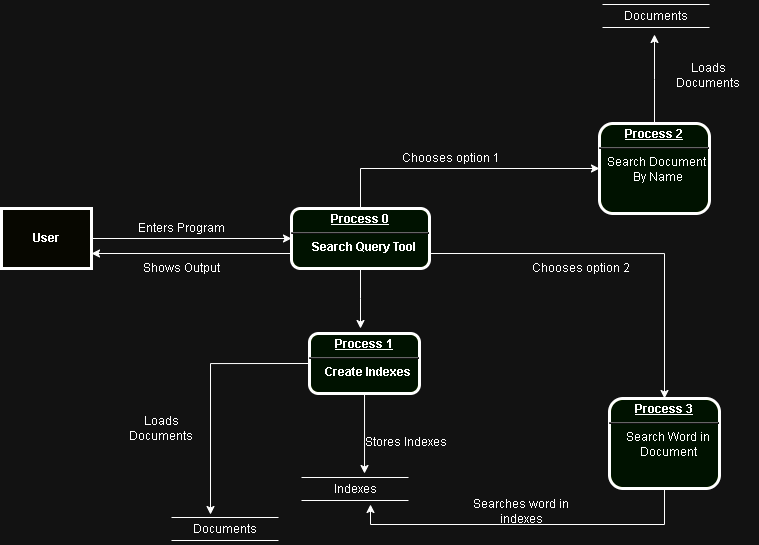

The diagram above was exported from draw.io. Its source (the exported page's mxGraphModel, read from the mxfile embedded in the PNG):
<mxGraphModel dx="1235" dy="614" grid="1" gridSize="10" guides="1" tooltips="1" connect="1" arrows="1" fold="1" page="1" pageScale="1" pageWidth="826" pageHeight="1169" background="none" math="0" shadow="0">
  <root>
    <mxCell id="0" />
    <mxCell id="1" parent="0" />
    <mxCell id="IF1lNr4U1DL2M3yr69Iq-112" style="edgeStyle=orthogonalEdgeStyle;rounded=0;orthogonalLoop=1;jettySize=auto;html=1;entryX=0;entryY=0.5;entryDx=0;entryDy=0;" edge="1" parent="1" source="2" target="IF1lNr4U1DL2M3yr69Iq-103">
      <mxGeometry relative="1" as="geometry">
        <Array as="points">
          <mxPoint x="409" y="314" />
        </Array>
      </mxGeometry>
    </mxCell>
    <mxCell id="IF1lNr4U1DL2M3yr69Iq-113" style="edgeStyle=orthogonalEdgeStyle;rounded=0;orthogonalLoop=1;jettySize=auto;html=1;exitX=1;exitY=0.75;exitDx=0;exitDy=0;entryX=0.5;entryY=0;entryDx=0;entryDy=0;" edge="1" parent="1" source="2" target="IF1lNr4U1DL2M3yr69Iq-109">
      <mxGeometry relative="1" as="geometry" />
    </mxCell>
    <mxCell id="IF1lNr4U1DL2M3yr69Iq-114" style="edgeStyle=orthogonalEdgeStyle;rounded=0;orthogonalLoop=1;jettySize=auto;html=1;" edge="1" parent="1" source="2">
      <mxGeometry relative="1" as="geometry">
        <mxPoint x="409" y="474" as="targetPoint" />
      </mxGeometry>
    </mxCell>
    <mxCell id="IF1lNr4U1DL2M3yr69Iq-118" style="edgeStyle=orthogonalEdgeStyle;rounded=0;orthogonalLoop=1;jettySize=auto;html=1;exitX=0;exitY=0.75;exitDx=0;exitDy=0;entryX=1;entryY=0.75;entryDx=0;entryDy=0;" edge="1" parent="1" source="2" target="4">
      <mxGeometry relative="1" as="geometry" />
    </mxCell>
    <mxCell id="2" value="&lt;p style=&quot;margin: 0px; margin-top: 4px; text-align: center; text-decoration: underline;&quot;&gt;&lt;strong&gt;Process 0&lt;br&gt;&lt;/strong&gt;&lt;/p&gt;&lt;hr&gt;&lt;p style=&quot;margin: 0px; margin-left: 8px;&quot;&gt;Search Query Tool&lt;/p&gt;" style="verticalAlign=middle;align=center;overflow=fill;fontSize=12;fontFamily=Helvetica;html=1;rounded=1;fontStyle=1;strokeWidth=3;fillColor=#E6FFCC" parent="1" vertex="1">
      <mxGeometry x="340" y="354" width="138" height="60" as="geometry" />
    </mxCell>
    <mxCell id="IF1lNr4U1DL2M3yr69Iq-117" style="edgeStyle=orthogonalEdgeStyle;rounded=0;orthogonalLoop=1;jettySize=auto;html=1;" edge="1" parent="1" source="4" target="2">
      <mxGeometry relative="1" as="geometry" />
    </mxCell>
    <mxCell id="4" value="User" style="whiteSpace=wrap;align=center;verticalAlign=middle;fontStyle=1;strokeWidth=3;fillColor=#FFFFCC" parent="1" vertex="1">
      <mxGeometry x="50" y="354" width="90" height="60" as="geometry" />
    </mxCell>
    <mxCell id="IF1lNr4U1DL2M3yr69Iq-96" value="" style="line;strokeWidth=1;fillColor=none;align=left;verticalAlign=middle;spacingTop=-1;spacingLeft=3;spacingRight=3;rotatable=0;labelPosition=right;points=[];portConstraint=eastwest;strokeColor=inherit;" vertex="1" parent="1">
      <mxGeometry x="220" y="659" width="107" height="8" as="geometry" />
    </mxCell>
    <mxCell id="IF1lNr4U1DL2M3yr69Iq-98" value="Documents" style="text;html=1;align=center;verticalAlign=middle;whiteSpace=wrap;rounded=0;" vertex="1" parent="1">
      <mxGeometry x="244" y="660" width="60" height="30" as="geometry" />
    </mxCell>
    <mxCell id="IF1lNr4U1DL2M3yr69Iq-97" value="" style="line;strokeWidth=1;fillColor=none;align=left;verticalAlign=middle;spacingTop=-1;spacingLeft=3;spacingRight=3;rotatable=0;labelPosition=right;points=[];portConstraint=eastwest;strokeColor=inherit;" vertex="1" parent="1">
      <mxGeometry x="220" y="682" width="107" height="8" as="geometry" />
    </mxCell>
    <mxCell id="IF1lNr4U1DL2M3yr69Iq-131" style="edgeStyle=orthogonalEdgeStyle;rounded=0;orthogonalLoop=1;jettySize=auto;html=1;exitX=0;exitY=0.5;exitDx=0;exitDy=0;entryX=0.25;entryY=0;entryDx=0;entryDy=0;" edge="1" parent="1" source="IF1lNr4U1DL2M3yr69Iq-102" target="IF1lNr4U1DL2M3yr69Iq-98">
      <mxGeometry relative="1" as="geometry" />
    </mxCell>
    <mxCell id="IF1lNr4U1DL2M3yr69Iq-102" value="&lt;p style=&quot;margin: 0px; margin-top: 4px; text-align: center; text-decoration: underline;&quot;&gt;&lt;strong&gt;Process 1&lt;/strong&gt;&lt;/p&gt;&lt;hr&gt;&lt;p style=&quot;margin: 0px; margin-left: 8px;&quot;&gt;Create Indexes&lt;/p&gt;" style="verticalAlign=middle;align=center;overflow=fill;fontSize=12;fontFamily=Helvetica;html=1;rounded=1;fontStyle=1;strokeWidth=3;fillColor=#E6FFCC" vertex="1" parent="1">
      <mxGeometry x="358" y="479" width="110" height="60" as="geometry" />
    </mxCell>
    <mxCell id="IF1lNr4U1DL2M3yr69Iq-139" style="edgeStyle=orthogonalEdgeStyle;rounded=0;orthogonalLoop=1;jettySize=auto;html=1;" edge="1" parent="1" source="IF1lNr4U1DL2M3yr69Iq-103">
      <mxGeometry relative="1" as="geometry">
        <mxPoint x="703" y="180" as="targetPoint" />
      </mxGeometry>
    </mxCell>
    <mxCell id="IF1lNr4U1DL2M3yr69Iq-103" value="&lt;p style=&quot;margin: 0px; margin-top: 4px; text-align: center; text-decoration: underline;&quot;&gt;&lt;strong&gt;Process 2&lt;br&gt;&lt;/strong&gt;&lt;/p&gt;&lt;hr&gt;&lt;p style=&quot;margin: 0px; margin-left: 8px;&quot;&gt;&lt;span style=&quot;font-weight: 400; text-wrap-mode: wrap;&quot;&gt;Search Document&amp;nbsp; By Name&lt;/span&gt;&lt;/p&gt;" style="verticalAlign=middle;align=center;overflow=fill;fontSize=12;fontFamily=Helvetica;html=1;rounded=1;fontStyle=1;strokeWidth=3;fillColor=#E6FFCC" vertex="1" parent="1">
      <mxGeometry x="648" y="269" width="110" height="90" as="geometry" />
    </mxCell>
    <mxCell id="IF1lNr4U1DL2M3yr69Iq-108" value="Search Document By Name" style="text;html=1;align=center;verticalAlign=middle;whiteSpace=wrap;rounded=0;" vertex="1" parent="1">
      <mxGeometry x="663" y="589" width="101" height="50" as="geometry" />
    </mxCell>
    <mxCell id="IF1lNr4U1DL2M3yr69Iq-123" style="edgeStyle=orthogonalEdgeStyle;rounded=0;orthogonalLoop=1;jettySize=auto;html=1;entryX=0.75;entryY=1;entryDx=0;entryDy=0;" edge="1" parent="1" source="IF1lNr4U1DL2M3yr69Iq-109" target="IF1lNr4U1DL2M3yr69Iq-129">
      <mxGeometry relative="1" as="geometry">
        <Array as="points">
          <mxPoint x="713" y="670" />
          <mxPoint x="419" y="670" />
        </Array>
      </mxGeometry>
    </mxCell>
    <mxCell id="IF1lNr4U1DL2M3yr69Iq-109" value="&lt;p style=&quot;margin: 0px; margin-top: 4px; text-align: center; text-decoration: underline;&quot;&gt;&lt;strong&gt;Process 3&lt;br&gt;&lt;/strong&gt;&lt;/p&gt;&lt;hr&gt;&lt;p style=&quot;margin: 0px; margin-left: 8px;&quot;&gt;&lt;span style=&quot;font-weight: 400; text-wrap-mode: wrap;&quot;&gt;Search Word in Document&lt;/span&gt;&lt;/p&gt;" style="verticalAlign=middle;align=center;overflow=fill;fontSize=12;fontFamily=Helvetica;html=1;rounded=1;fontStyle=1;strokeWidth=3;fillColor=#E6FFCC" vertex="1" parent="1">
      <mxGeometry x="658" y="544" width="110" height="90" as="geometry" />
    </mxCell>
    <mxCell id="IF1lNr4U1DL2M3yr69Iq-119" value="Enters Program" style="text;html=1;align=center;verticalAlign=middle;whiteSpace=wrap;rounded=0;" vertex="1" parent="1">
      <mxGeometry x="180" y="359" width="100" height="30" as="geometry" />
    </mxCell>
    <mxCell id="IF1lNr4U1DL2M3yr69Iq-120" value="Shows Output" style="text;html=1;align=center;verticalAlign=middle;whiteSpace=wrap;rounded=0;" vertex="1" parent="1">
      <mxGeometry x="180" y="399" width="100" height="30" as="geometry" />
    </mxCell>
    <mxCell id="IF1lNr4U1DL2M3yr69Iq-121" value="Chooses option 1" style="text;html=1;align=center;verticalAlign=middle;whiteSpace=wrap;rounded=0;" vertex="1" parent="1">
      <mxGeometry x="450" y="289" width="100" height="30" as="geometry" />
    </mxCell>
    <mxCell id="IF1lNr4U1DL2M3yr69Iq-122" value="Chooses option 2" style="text;html=1;align=center;verticalAlign=middle;whiteSpace=wrap;rounded=0;" vertex="1" parent="1">
      <mxGeometry x="580" y="399" width="100" height="30" as="geometry" />
    </mxCell>
    <mxCell id="IF1lNr4U1DL2M3yr69Iq-127" value="Searches word in indexes" style="text;html=1;align=center;verticalAlign=middle;whiteSpace=wrap;rounded=0;" vertex="1" parent="1">
      <mxGeometry x="520" y="642" width="100" height="30" as="geometry" />
    </mxCell>
    <mxCell id="IF1lNr4U1DL2M3yr69Iq-128" value="" style="line;strokeWidth=1;fillColor=none;align=left;verticalAlign=middle;spacingTop=-1;spacingLeft=3;spacingRight=3;rotatable=0;labelPosition=right;points=[];portConstraint=eastwest;strokeColor=inherit;" vertex="1" parent="1">
      <mxGeometry x="350" y="619" width="107" height="8" as="geometry" />
    </mxCell>
    <mxCell id="IF1lNr4U1DL2M3yr69Iq-129" value="Indexes" style="text;html=1;align=center;verticalAlign=middle;whiteSpace=wrap;rounded=0;" vertex="1" parent="1">
      <mxGeometry x="374" y="620" width="60" height="30" as="geometry" />
    </mxCell>
    <mxCell id="IF1lNr4U1DL2M3yr69Iq-130" value="" style="line;strokeWidth=1;fillColor=none;align=left;verticalAlign=middle;spacingTop=-1;spacingLeft=3;spacingRight=3;rotatable=0;labelPosition=right;points=[];portConstraint=eastwest;strokeColor=inherit;" vertex="1" parent="1">
      <mxGeometry x="350" y="642" width="107" height="8" as="geometry" />
    </mxCell>
    <mxCell id="IF1lNr4U1DL2M3yr69Iq-132" style="edgeStyle=orthogonalEdgeStyle;rounded=0;orthogonalLoop=1;jettySize=auto;html=1;entryX=0.589;entryY=0;entryDx=0;entryDy=0;entryPerimeter=0;" edge="1" parent="1" source="IF1lNr4U1DL2M3yr69Iq-102" target="IF1lNr4U1DL2M3yr69Iq-128">
      <mxGeometry relative="1" as="geometry" />
    </mxCell>
    <mxCell id="IF1lNr4U1DL2M3yr69Iq-133" value="Stores Indexes" style="text;html=1;align=center;verticalAlign=middle;whiteSpace=wrap;rounded=0;" vertex="1" parent="1">
      <mxGeometry x="405" y="573" width="100" height="30" as="geometry" />
    </mxCell>
    <mxCell id="IF1lNr4U1DL2M3yr69Iq-134" value="Loads Documents" style="text;html=1;align=center;verticalAlign=middle;whiteSpace=wrap;rounded=0;" vertex="1" parent="1">
      <mxGeometry x="160" y="559" width="100" height="30" as="geometry" />
    </mxCell>
    <mxCell id="IF1lNr4U1DL2M3yr69Iq-135" value="" style="line;strokeWidth=1;fillColor=none;align=left;verticalAlign=middle;spacingTop=-1;spacingLeft=3;spacingRight=3;rotatable=0;labelPosition=right;points=[];portConstraint=eastwest;strokeColor=inherit;" vertex="1" parent="1">
      <mxGeometry x="651" y="146" width="107" height="8" as="geometry" />
    </mxCell>
    <mxCell id="IF1lNr4U1DL2M3yr69Iq-136" value="Documents" style="text;html=1;align=center;verticalAlign=middle;whiteSpace=wrap;rounded=0;" vertex="1" parent="1">
      <mxGeometry x="675" y="147" width="60" height="30" as="geometry" />
    </mxCell>
    <mxCell id="IF1lNr4U1DL2M3yr69Iq-137" value="" style="line;strokeWidth=1;fillColor=none;align=left;verticalAlign=middle;spacingTop=-1;spacingLeft=3;spacingRight=3;rotatable=0;labelPosition=right;points=[];portConstraint=eastwest;strokeColor=inherit;" vertex="1" parent="1">
      <mxGeometry x="651" y="169" width="107" height="8" as="geometry" />
    </mxCell>
    <mxCell id="IF1lNr4U1DL2M3yr69Iq-138" value="Loads Documents" style="text;html=1;align=center;verticalAlign=middle;whiteSpace=wrap;rounded=0;" vertex="1" parent="1">
      <mxGeometry x="707" y="206" width="100" height="30" as="geometry" />
    </mxCell>
  </root>
</mxGraphModel>